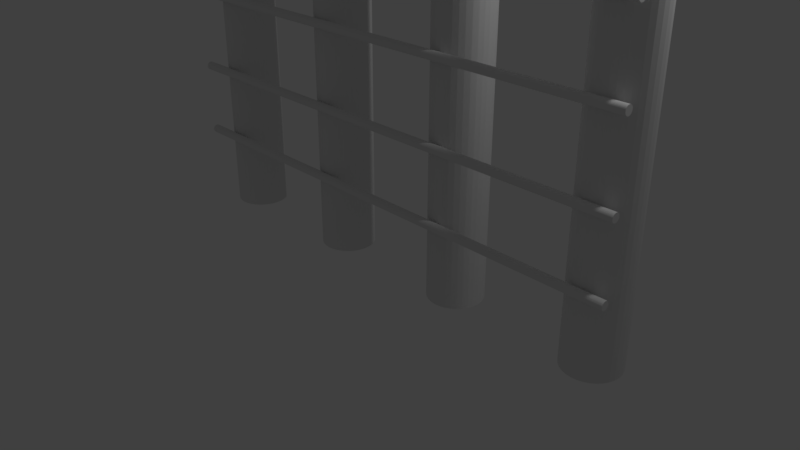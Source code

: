 # Source: fence_wire.blend  (saved by Blender 2.79.0; exported with 4.5.12 LTS)
import bpy
from mathutils import Matrix  # noqa: F401  (used for matrix-valued properties, if any)

bpy.ops.wm.read_factory_settings(use_empty=True)
scene = bpy.context.scene
scene.name = 'Scene'

# ---- collections
col_collection_1 = bpy.data.collections.new('Collection 1'); scene.collection.children.link(col_collection_1)

# ---- world
world_world = bpy.data.worlds.new('World'); scene.world = world_world
world_world.color = (0.05088, 0.05088, 0.05088)
world_world.use_sun_shadow = False
world_world.sun_shadow_jitter_overblur = 0.0
world_world.cycles.sampling_method = 'MANUAL'

# ---- cameras
cam_camera = bpy.data.cameras.new('Camera')
cam_camera.clip_end = 100.0
cam_camera.lens = 35.0
cam_camera.sensor_width = 32.0
cam_camera.sensor_height = 18.0
cam_camera.ortho_scale = 7.314
cam_camera.dof.focus_distance = 0.0
cam_camera.dof.aperture_fstop = 128.0

# ---- lights
light_lamp = bpy.data.lights.new('Lamp', 'POINT')
light_lamp.transmission_factor = 0.0
light_lamp.cutoff_distance = 30.0
light_lamp.energy = 100.0
light_lamp.shadow_buffer_clip_start = 1.001
light_lamp.shadow_soft_size = 0.1
light_lamp.shadow_maximum_resolution = 0.006
light_lamp.use_absolute_resolution = True

# ---- meshes
me_circle_005 = bpy.data.meshes.new('Circle.005')
me_circle_005.from_pydata([(0.04744, 20.63, -0.3942), (-0.02199, 20.63, -0.401), (-0.08876, 20.63, -0.4213), (-0.1503, 20.63, -0.4542), (-0.2042, 20.63, -0.4984), (-0.2485, 20.63, -0.5524), (-0.2814, 20.63, -0.6139), (-0.3016, 20.63, -0.6807), (-0.3085, 20.63, -0.7501), (-0.3016, 20.63, -0.8195), (-0.2814, 20.63, -0.8863), (-0.2485, 20.63, -0.9478), (-0.2042, 20.63, -1.002), (-0.1503, 20.63, -1.046), (-0.08876, 20.63, -1.079), (-0.02199, 20.63, -1.099), (0.04744, 20.63, -1.106), (0.1169, 20.63, -1.099), (0.1836, 20.63, -1.079), (0.2452, 20.63, -1.046), (0.2991, 20.63, -1.002), (0.3434, 20.63, -0.9478), (0.3763, 20.63, -0.8863), (0.3965, 20.63, -0.8195), (0.4034, 20.63, -0.7501), (0.3965, 20.63, -0.6807), (0.3763, 20.63, -0.6139), (0.3434, 20.63, -0.5524), (0.2991, 20.63, -0.4984), (0.2452, 20.63, -0.4542), (0.1836, 20.63, -0.4213), (0.1169, 20.63, -0.401), (-0.02199, 14.57, -0.401), (0.04744, 14.57, -0.3942), (-0.08876, 14.57, -0.4213), (-0.1503, 14.57, -0.4542), (-0.2042, 14.57, -0.4984), (-0.2485, 14.57, -0.5524), (-0.2814, 14.57, -0.6139), (-0.3016, 14.57, -0.6807), (-0.3085, 14.57, -0.7501), (-0.3016, 14.57, -0.8195), (-0.2814, 14.57, -0.8863), (-0.2485, 14.57, -0.9478), (-0.2042, 14.57, -1.002), (-0.1503, 14.57, -1.046), (-0.08876, 14.57, -1.079), (-0.02199, 14.57, -1.099), (0.04744, 14.57, -1.106), (0.1169, 14.57, -1.099), (0.1836, 14.57, -1.079), (0.2452, 14.57, -1.046), (0.2991, 14.57, -1.002), (0.3434, 14.57, -0.9478), (0.3763, 14.57, -0.8863), (0.3965, 14.57, -0.8195), (0.4034, 14.57, -0.7501), (0.3965, 14.57, -0.6807), (0.3763, 14.57, -0.6139), (0.3434, 14.57, -0.5524), (0.2991, 14.57, -0.4984), (0.2452, 14.57, -0.4542), (0.1836, 14.57, -0.4213), (0.1169, 14.57, -0.401), (-0.02199, -9.597, -0.401), (0.04744, -9.597, -0.3942), (-0.08876, -9.597, -0.4213), (-0.1503, -9.597, -0.4542), (-0.2042, -9.597, -0.4984), (-0.2485, -9.597, -0.5524), (-0.2814, -9.597, -0.6139), (-0.3016, -9.597, -0.6807), (-0.3085, -9.597, -0.7501), (-0.3016, -9.597, -0.8195), (-0.2814, -9.597, -0.8863), (-0.2485, -9.597, -0.9478), (-0.2042, -9.597, -1.002), (-0.1503, -9.597, -1.046), (-0.08876, -9.597, -1.079), (-0.02199, -9.597, -1.099), (0.04744, -9.597, -1.106), (0.1169, -9.597, -1.099), (0.1836, -9.597, -1.079), (0.2452, -9.597, -1.046), (0.2991, -9.597, -1.002), (0.3434, -9.597, -0.9478), (0.3763, -9.597, -0.8863), (0.3965, -9.597, -0.8195), (0.4034, -9.597, -0.7501), (0.3965, -9.597, -0.6807), (0.3763, -9.597, -0.6139), (0.3434, -9.597, -0.5524), (0.2991, -9.597, -0.4984), (0.2452, -9.597, -0.4542), (0.1836, -9.597, -0.4213), (0.1169, -9.597, -0.401), (-0.02199, -23.0, -0.401), (0.04744, -23.0, -0.3942), (-0.08876, -23.0, -0.4213), (-0.1503, -23.0, -0.4542), (-0.2042, -23.0, -0.4984), (-0.2485, -23.0, -0.5524), (-0.2814, -23.0, -0.6139), (-0.3016, -23.0, -0.6807), (-0.3085, -23.0, -0.7501), (-0.3016, -23.0, -0.8196), (-0.2814, -23.0, -0.8863), (-0.2485, -23.0, -0.9479), (-0.2042, -23.0, -1.002), (-0.1503, -23.0, -1.046), (-0.08876, -23.0, -1.079), (-0.02199, -23.0, -1.099), (0.04744, -23.0, -1.106), (0.1169, -23.0, -1.099), (0.1836, -23.0, -1.079), (0.2452, -23.0, -1.046), (0.2991, -23.0, -1.002), (0.3434, -23.0, -0.9479), (0.3763, -23.0, -0.8863), (0.3965, -23.0, -0.8196), (0.4034, -23.0, -0.7501), (0.3965, -23.0, -0.6807), (0.3763, -23.0, -0.6139), (0.3434, -23.0, -0.5524), (0.2991, -23.0, -0.4984), (0.2452, -23.0, -0.4542), (0.1836, -23.0, -0.4213), (0.1169, -23.0, -0.401), (12.78, 20.63, -0.3942), (12.71, 20.63, -0.401), (12.64, 20.63, -0.4213), (12.58, 20.63, -0.4542), (12.53, 20.63, -0.4984), (12.49, 20.63, -0.5524), (12.45, 20.63, -0.6139), (12.43, 20.63, -0.6807), (12.43, 20.63, -0.7501), (12.43, 20.63, -0.8195), (12.45, 20.63, -0.8863), (12.49, 20.63, -0.9478), (12.53, 20.63, -1.002), (12.58, 20.63, -1.046), (12.64, 20.63, -1.079), (12.71, 20.63, -1.099), (12.78, 20.63, -1.106), (12.85, 20.63, -1.099), (12.92, 20.63, -1.079), (12.98, 20.63, -1.046), (13.03, 20.63, -1.002), (13.08, 20.63, -0.9478), (13.11, 20.63, -0.8863), (13.13, 20.63, -0.8195), (13.14, 20.63, -0.7501), (13.13, 20.63, -0.6807), (13.11, 20.63, -0.6139), (13.08, 20.63, -0.5524), (13.03, 20.63, -0.4984), (12.98, 20.63, -0.4542), (12.92, 20.63, -0.4213), (12.85, 20.63, -0.401), (12.71, 14.57, -0.401), (12.78, 14.57, -0.3942), (12.64, 14.57, -0.4213), (12.58, 14.57, -0.4542), (12.53, 14.57, -0.4984), (12.49, 14.57, -0.5524), (12.45, 14.57, -0.6139), (12.43, 14.57, -0.6807), (12.43, 14.57, -0.7501), (12.43, 14.57, -0.8195), (12.45, 14.57, -0.8863), (12.49, 14.57, -0.9478), (12.53, 14.57, -1.002), (12.58, 14.57, -1.046), (12.64, 14.57, -1.079), (12.71, 14.57, -1.099), (12.78, 14.57, -1.106), (12.85, 14.57, -1.099), (12.92, 14.57, -1.079), (12.98, 14.57, -1.046), (13.03, 14.57, -1.002), (13.08, 14.57, -0.9478), (13.11, 14.57, -0.8863), (13.13, 14.57, -0.8195), (13.14, 14.57, -0.7501), (13.13, 14.57, -0.6807), (13.11, 14.57, -0.6139), (13.08, 14.57, -0.5524), (13.03, 14.57, -0.4984), (12.98, 14.57, -0.4542), (12.92, 14.57, -0.4213), (12.85, 14.57, -0.401), (12.71, -9.597, -0.401), (12.78, -9.597, -0.3942), (12.64, -9.597, -0.4213), (12.58, -9.597, -0.4542), (12.53, -9.597, -0.4984), (12.49, -9.597, -0.5524), (12.45, -9.597, -0.6139), (12.43, -9.597, -0.6807), (12.43, -9.597, -0.7501), (12.43, -9.597, -0.8195), (12.45, -9.597, -0.8863), (12.49, -9.597, -0.9478), (12.53, -9.597, -1.002), (12.58, -9.597, -1.046), (12.64, -9.597, -1.079), (12.71, -9.597, -1.099), (12.78, -9.597, -1.106), (12.85, -9.597, -1.099), (12.92, -9.597, -1.079), (12.98, -9.597, -1.046), (13.03, -9.597, -1.002), (13.08, -9.597, -0.9478), (13.11, -9.597, -0.8863), (13.13, -9.597, -0.8195), (13.14, -9.597, -0.7501), (13.13, -9.597, -0.6807), (13.11, -9.597, -0.6139), (13.08, -9.597, -0.5524), (13.03, -9.597, -0.4984), (12.98, -9.597, -0.4542), (12.92, -9.597, -0.4213), (12.85, -9.597, -0.401), (12.71, -23.0, -0.401), (12.78, -23.0, -0.3942), (12.64, -23.0, -0.4213), (12.58, -23.0, -0.4542), (12.53, -23.0, -0.4984), (12.49, -23.0, -0.5524), (12.45, -23.0, -0.6139), (12.43, -23.0, -0.6807), (12.43, -23.0, -0.7501), (12.43, -23.0, -0.8196), (12.45, -23.0, -0.8863), (12.49, -23.0, -0.9479), (12.53, -23.0, -1.002), (12.58, -23.0, -1.046), (12.64, -23.0, -1.079), (12.71, -23.0, -1.099), (12.78, -23.0, -1.106), (12.85, -23.0, -1.099), (12.92, -23.0, -1.079), (12.98, -23.0, -1.046), (13.03, -23.0, -1.002), (13.08, -23.0, -0.9479), (13.11, -23.0, -0.8863), (13.13, -23.0, -0.8196), (13.14, -23.0, -0.7501), (13.13, -23.0, -0.6807), (13.11, -23.0, -0.6139), (13.08, -23.0, -0.5524), (13.03, -23.0, -0.4984), (12.98, -23.0, -0.4542), (12.92, -23.0, -0.4213), (12.85, -23.0, -0.401), (-12.66, 20.63, -0.3942), (-12.72, 20.63, -0.401), (-12.79, 20.63, -0.4213), (-12.85, 20.63, -0.4542), (-12.91, 20.63, -0.4984), (-12.95, 20.63, -0.5524), (-12.98, 20.63, -0.6139), (-13.0, 20.63, -0.6807), (-13.01, 20.63, -0.7501), (-13.0, 20.63, -0.8195), (-12.98, 20.63, -0.8863), (-12.95, 20.63, -0.9478), (-12.91, 20.63, -1.002), (-12.85, 20.63, -1.046), (-12.79, 20.63, -1.079), (-12.72, 20.63, -1.099), (-12.66, 20.63, -1.106), (-12.59, 20.63, -1.099), (-12.52, 20.63, -1.079), (-12.46, 20.63, -1.046), (-12.4, 20.63, -1.002), (-12.36, 20.63, -0.9478), (-12.33, 20.63, -0.8863), (-12.31, 20.63, -0.8195), (-12.3, 20.63, -0.7501), (-12.31, 20.63, -0.6807), (-12.33, 20.63, -0.6139), (-12.36, 20.63, -0.5524), (-12.4, 20.63, -0.4984), (-12.46, 20.63, -0.4542), (-12.52, 20.63, -0.4213), (-12.59, 20.63, -0.401), (-12.72, 14.57, -0.401), (-12.66, 14.57, -0.3942), (-12.79, 14.57, -0.4213), (-12.85, 14.57, -0.4542), (-12.91, 14.57, -0.4984), (-12.95, 14.57, -0.5524), (-12.98, 14.57, -0.6139), (-13.0, 14.57, -0.6807), (-13.01, 14.57, -0.7501), (-13.0, 14.57, -0.8195), (-12.98, 14.57, -0.8863), (-12.95, 14.57, -0.9478), (-12.91, 14.57, -1.002), (-12.85, 14.57, -1.046), (-12.79, 14.57, -1.079), (-12.72, 14.57, -1.099), (-12.66, 14.57, -1.106), (-12.59, 14.57, -1.099), (-12.52, 14.57, -1.079), (-12.46, 14.57, -1.046), (-12.4, 14.57, -1.002), (-12.36, 14.57, -0.9478), (-12.33, 14.57, -0.8863), (-12.31, 14.57, -0.8195), (-12.3, 14.57, -0.7501), (-12.31, 14.57, -0.6807), (-12.33, 14.57, -0.6139), (-12.36, 14.57, -0.5524), (-12.4, 14.57, -0.4984), (-12.46, 14.57, -0.4542), (-12.52, 14.57, -0.4213), (-12.59, 14.57, -0.401), (-12.72, -9.597, -0.401), (-12.66, -9.597, -0.3942), (-12.79, -9.597, -0.4213), (-12.85, -9.597, -0.4542), (-12.91, -9.597, -0.4984), (-12.95, -9.597, -0.5524), (-12.98, -9.597, -0.6139), (-13.0, -9.597, -0.6807), (-13.01, -9.597, -0.7501), (-13.0, -9.597, -0.8195), (-12.98, -9.597, -0.8863), (-12.95, -9.597, -0.9478), (-12.91, -9.597, -1.002), (-12.85, -9.597, -1.046), (-12.79, -9.597, -1.079), (-12.72, -9.597, -1.099), (-12.66, -9.597, -1.106), (-12.59, -9.597, -1.099), (-12.52, -9.597, -1.079), (-12.46, -9.597, -1.046), (-12.4, -9.597, -1.002), (-12.36, -9.597, -0.9478), (-12.33, -9.597, -0.8863), (-12.31, -9.597, -0.8195), (-12.3, -9.597, -0.7501), (-12.31, -9.597, -0.6807), (-12.33, -9.597, -0.6139), (-12.36, -9.597, -0.5524), (-12.4, -9.597, -0.4984), (-12.46, -9.597, -0.4542), (-12.52, -9.597, -0.4213), (-12.59, -9.597, -0.401), (-12.72, -23.0, -0.401), (-12.66, -23.0, -0.3942), (-12.79, -23.0, -0.4213), (-12.85, -23.0, -0.4542), (-12.91, -23.0, -0.4984), (-12.95, -23.0, -0.5524), (-12.98, -23.0, -0.6139), (-13.0, -23.0, -0.6807), (-13.01, -23.0, -0.7501), (-13.0, -23.0, -0.8196), (-12.98, -23.0, -0.8863), (-12.95, -23.0, -0.9479), (-12.91, -23.0, -1.002), (-12.85, -23.0, -1.046), (-12.79, -23.0, -1.079), (-12.72, -23.0, -1.099), (-12.66, -23.0, -1.106), (-12.59, -23.0, -1.099), (-12.52, -23.0, -1.079), (-12.46, -23.0, -1.046), (-12.4, -23.0, -1.002), (-12.36, -23.0, -0.9479), (-12.33, -23.0, -0.8863), (-12.31, -23.0, -0.8196), (-12.3, -23.0, -0.7501), (-12.31, -23.0, -0.6807), (-12.33, -23.0, -0.6139), (-12.36, -23.0, -0.5524), (-12.4, -23.0, -0.4984), (-12.46, -23.0, -0.4542), (-12.52, -23.0, -0.4213), (-12.59, -23.0, -0.401), (6.324, 20.63, -0.3942), (6.254, 20.63, -0.401), (6.187, 20.63, -0.4213), (6.126, 20.63, -0.4542), (6.072, 20.63, -0.4984), (6.028, 20.63, -0.5524), (5.995, 20.63, -0.6139), (5.974, 20.63, -0.6807), (5.968, 20.63, -0.7501), (5.974, 20.63, -0.8195), (5.995, 20.63, -0.8863), (6.028, 20.63, -0.9478), (6.072, 20.63, -1.002), (6.126, 20.63, -1.046), (6.187, 20.63, -1.079), (6.254, 20.63, -1.099), (6.324, 20.63, -1.106), (6.393, 20.63, -1.099), (6.46, 20.63, -1.079), (6.521, 20.63, -1.046), (6.575, 20.63, -1.002), (6.619, 20.63, -0.9478), (6.652, 20.63, -0.8863), (6.673, 20.63, -0.8195), (6.679, 20.63, -0.7501), (6.673, 20.63, -0.6807), (6.652, 20.63, -0.6139), (6.619, 20.63, -0.5524), (6.575, 20.63, -0.4984), (6.521, 20.63, -0.4542), (6.46, 20.63, -0.4213), (6.393, 20.63, -0.401), (6.254, 14.57, -0.401), (6.324, 14.57, -0.3942), (6.187, 14.57, -0.4213), (6.126, 14.57, -0.4542), (6.072, 14.57, -0.4984), (6.028, 14.57, -0.5524), (5.995, 14.57, -0.6139), (5.974, 14.57, -0.6807), (5.968, 14.57, -0.7501), (5.974, 14.57, -0.8195), (5.995, 14.57, -0.8863), (6.028, 14.57, -0.9478), (6.072, 14.57, -1.002), (6.126, 14.57, -1.046), (6.187, 14.57, -1.079), (6.254, 14.57, -1.099), (6.324, 14.57, -1.106), (6.393, 14.57, -1.099), (6.46, 14.57, -1.079), (6.521, 14.57, -1.046), (6.575, 14.57, -1.002), (6.619, 14.57, -0.9478), (6.652, 14.57, -0.8863), (6.673, 14.57, -0.8195), (6.679, 14.57, -0.7501), (6.673, 14.57, -0.6807), (6.652, 14.57, -0.6139), (6.619, 14.57, -0.5524), (6.575, 14.57, -0.4984), (6.521, 14.57, -0.4542), (6.46, 14.57, -0.4213), (6.393, 14.57, -0.401), (6.254, -9.597, -0.401), (6.324, -9.597, -0.3942), (6.187, -9.597, -0.4213), (6.126, -9.597, -0.4542), (6.072, -9.597, -0.4984), (6.028, -9.597, -0.5524), (5.995, -9.597, -0.6139), (5.974, -9.597, -0.6807), (5.968, -9.597, -0.7501), (5.974, -9.597, -0.8195), (5.995, -9.597, -0.8863), (6.028, -9.597, -0.9478), (6.072, -9.597, -1.002), (6.126, -9.597, -1.046), (6.187, -9.597, -1.079), (6.254, -9.597, -1.099), (6.324, -9.597, -1.106), (6.393, -9.597, -1.099), (6.46, -9.597, -1.079), (6.521, -9.597, -1.046), (6.575, -9.597, -1.002), (6.619, -9.597, -0.9478), (6.652, -9.597, -0.8863), (6.673, -9.597, -0.8195), (6.679, -9.597, -0.7501), (6.673, -9.597, -0.6807), (6.652, -9.597, -0.6139), (6.619, -9.597, -0.5524), (6.575, -9.597, -0.4984), (6.521, -9.597, -0.4542), (6.46, -9.597, -0.4213), (6.393, -9.597, -0.401), (6.254, -23.0, -0.401), (6.324, -23.0, -0.3942), (6.187, -23.0, -0.4213), (6.126, -23.0, -0.4542), (6.072, -23.0, -0.4984), (6.028, -23.0, -0.5524), (5.995, -23.0, -0.6139), (5.974, -23.0, -0.6807), (5.968, -23.0, -0.7501), (5.974, -23.0, -0.8196), (5.995, -23.0, -0.8863), (6.028, -23.0, -0.9479), (6.072, -23.0, -1.002), (6.126, -23.0, -1.046), (6.187, -23.0, -1.079), (6.254, -23.0, -1.099), (6.324, -23.0, -1.106), (6.393, -23.0, -1.099), (6.46, -23.0, -1.079), (6.521, -23.0, -1.046), (6.575, -23.0, -1.002), (6.619, -23.0, -0.9479), (6.652, -23.0, -0.8863), (6.673, -23.0, -0.8196), (6.679, -23.0, -0.7501), (6.673, -23.0, -0.6807), (6.652, -23.0, -0.6139), (6.619, -23.0, -0.5524), (6.575, -23.0, -0.4984), (6.521, -23.0, -0.4542), (6.46, -23.0, -0.4213), (6.393, -23.0, -0.401), (-6.592, 20.63, -0.3942), (-6.661, 20.63, -0.401), (-6.728, 20.63, -0.4213), (-6.789, 20.63, -0.4542), (-6.843, 20.63, -0.4984), (-6.888, 20.63, -0.5524), (-6.92, 20.63, -0.6139), (-6.941, 20.63, -0.6807), (-6.948, 20.63, -0.7501), (-6.941, 20.63, -0.8195), (-6.92, 20.63, -0.8863), (-6.888, 20.63, -0.9478), (-6.843, 20.63, -1.002), (-6.789, 20.63, -1.046), (-6.728, 20.63, -1.079), (-6.661, 20.63, -1.099), (-6.592, 20.63, -1.106), (-6.522, 20.63, -1.099), (-6.455, 20.63, -1.079), (-6.394, 20.63, -1.046), (-6.34, 20.63, -1.002), (-6.296, 20.63, -0.9478), (-6.263, 20.63, -0.8863), (-6.243, 20.63, -0.8195), (-6.236, 20.63, -0.7501), (-6.243, 20.63, -0.6807), (-6.263, 20.63, -0.6139), (-6.296, 20.63, -0.5524), (-6.34, 20.63, -0.4984), (-6.394, 20.63, -0.4542), (-6.455, 20.63, -0.4213), (-6.522, 20.63, -0.401), (-6.661, 14.57, -0.401), (-6.592, 14.57, -0.3942), (-6.728, 14.57, -0.4213), (-6.789, 14.57, -0.4542), (-6.843, 14.57, -0.4984), (-6.888, 14.57, -0.5524), (-6.92, 14.57, -0.6139), (-6.941, 14.57, -0.6807), (-6.948, 14.57, -0.7501), (-6.941, 14.57, -0.8195), (-6.92, 14.57, -0.8863), (-6.888, 14.57, -0.9478), (-6.843, 14.57, -1.002), (-6.789, 14.57, -1.046), (-6.728, 14.57, -1.079), (-6.661, 14.57, -1.099), (-6.592, 14.57, -1.106), (-6.522, 14.57, -1.099), (-6.455, 14.57, -1.079), (-6.394, 14.57, -1.046), (-6.34, 14.57, -1.002), (-6.296, 14.57, -0.9478), (-6.263, 14.57, -0.8863), (-6.243, 14.57, -0.8195), (-6.236, 14.57, -0.7501), (-6.243, 14.57, -0.6807), (-6.263, 14.57, -0.6139), (-6.296, 14.57, -0.5524), (-6.34, 14.57, -0.4984), (-6.394, 14.57, -0.4542), (-6.455, 14.57, -0.4213), (-6.522, 14.57, -0.401), (-6.661, -9.597, -0.401), (-6.592, -9.597, -0.3942), (-6.728, -9.597, -0.4213), (-6.789, -9.597, -0.4542), (-6.843, -9.597, -0.4984), (-6.888, -9.597, -0.5524), (-6.92, -9.597, -0.6139), (-6.941, -9.597, -0.6807), (-6.948, -9.597, -0.7501), (-6.941, -9.597, -0.8195), (-6.92, -9.597, -0.8863), (-6.888, -9.597, -0.9478), (-6.843, -9.597, -1.002), (-6.789, -9.597, -1.046), (-6.728, -9.597, -1.079), (-6.661, -9.597, -1.099), (-6.592, -9.597, -1.106), (-6.522, -9.597, -1.099), (-6.455, -9.597, -1.079), (-6.394, -9.597, -1.046), (-6.34, -9.597, -1.002), (-6.296, -9.597, -0.9478), (-6.263, -9.597, -0.8863), (-6.243, -9.597, -0.8195), (-6.236, -9.597, -0.7501), (-6.243, -9.597, -0.6807), (-6.263, -9.597, -0.6139), (-6.296, -9.597, -0.5524), (-6.34, -9.597, -0.4984), (-6.394, -9.597, -0.4542), (-6.455, -9.597, -0.4213), (-6.522, -9.597, -0.401), (-6.661, -23.0, -0.401), (-6.592, -23.0, -0.3942), (-6.728, -23.0, -0.4213), (-6.789, -23.0, -0.4542), (-6.843, -23.0, -0.4984), (-6.888, -23.0, -0.5524), (-6.92, -23.0, -0.6139), (-6.941, -23.0, -0.6807), (-6.948, -23.0, -0.7501), (-6.941, -23.0, -0.8196), (-6.92, -23.0, -0.8863), (-6.888, -23.0, -0.9479), (-6.843, -23.0, -1.002), (-6.789, -23.0, -1.046), (-6.728, -23.0, -1.079), (-6.661, -23.0, -1.099), (-6.592, -23.0, -1.106), (-6.522, -23.0, -1.099), (-6.455, -23.0, -1.079), (-6.394, -23.0, -1.046), (-6.34, -23.0, -1.002), (-6.296, -23.0, -0.9479), (-6.263, -23.0, -0.8863), (-6.243, -23.0, -0.8196), (-6.236, -23.0, -0.7501), (-6.243, -23.0, -0.6807), (-6.263, -23.0, -0.6139), (-6.296, -23.0, -0.5524), (-6.34, -23.0, -0.4984), (-6.394, -23.0, -0.4542), (-6.455, -23.0, -0.4213), (-6.522, -23.0, -0.401), (19.46, -20.84, -0.4047), (19.46, -20.4, -0.3609), (19.46, -19.97, -0.2312), (19.46, -19.57, -0.02048), (19.46, -19.23, 0.2631), (19.46, -18.94, 0.6086), (19.46, -18.73, 1.003), (19.46, -18.6, 1.43), (19.46, -18.56, 1.875), (19.46, -18.6, 2.32), (19.46, -18.73, 2.748), (19.46, -18.94, 3.142), (19.46, -19.23, 3.487), (19.46, -19.57, 3.771), (19.46, -19.97, 3.982), (19.46, -20.4, 4.111), (19.46, -20.84, 4.155), (19.46, -21.29, 4.111), (19.46, -21.71, 3.982), (19.46, -22.11, 3.771), (19.46, -22.45, 3.487), (19.46, -22.74, 3.142), (19.46, -22.95, 2.748), (19.46, -23.08, 2.32), (19.46, -23.12, 1.875), (19.46, -23.08, 1.43), (19.46, -22.95, 1.003), (19.46, -22.74, 0.6086), (19.46, -22.45, 0.2631), (19.46, -22.11, -0.02048), (19.46, -21.71, -0.2312), (19.46, -21.28, -0.3609), (-19.37, -20.4, -0.3609), (-19.37, -20.84, -0.4047), (-19.37, -19.97, -0.2312), (-19.37, -19.57, -0.02048), (-19.37, -19.23, 0.2631), (-19.37, -18.94, 0.6086), (-19.37, -18.73, 1.003), (-19.37, -18.6, 1.43), (-19.37, -18.56, 1.875), (-19.37, -18.6, 2.32), (-19.37, -18.73, 2.748), (-19.37, -18.94, 3.142), (-19.37, -19.23, 3.487), (-19.37, -19.57, 3.771), (-19.37, -19.97, 3.982), (-19.37, -20.4, 4.111), (-19.37, -20.84, 4.155), (-19.37, -21.29, 4.111), (-19.37, -21.71, 3.982), (-19.37, -22.11, 3.771), (-19.37, -22.45, 3.487), (-19.37, -22.74, 3.142), (-19.37, -22.95, 2.748), (-19.37, -23.08, 2.32), (-19.37, -23.12, 1.875), (-19.37, -23.08, 1.43), (-19.37, -22.95, 1.003), (-19.37, -22.74, 0.6086), (-19.37, -22.45, 0.2631), (-19.37, -22.11, -0.02048), (-19.37, -21.71, -0.2312), (-19.37, -21.28, -0.3609), (19.46, -8.028, -0.4047), (19.46, -7.583, -0.3609), (19.46, -7.156, -0.2312), (19.46, -6.761, -0.02048), (19.46, -6.416, 0.2631), (19.46, -6.132, 0.6086), (19.46, -5.922, 1.003), (19.46, -5.792, 1.43), (19.46, -5.748, 1.875), (19.46, -5.792, 2.32), (19.46, -5.922, 2.748), (19.46, -6.132, 3.142), (19.46, -6.416, 3.487), (19.46, -6.761, 3.771), (19.46, -7.156, 3.982), (19.46, -7.583, 4.111), (19.46, -8.028, 4.155), (19.46, -8.473, 4.111), (19.46, -8.901, 3.982), (19.46, -9.295, 3.771), (19.46, -9.64, 3.487), (19.46, -9.924, 3.142), (19.46, -10.13, 2.748), (19.46, -10.26, 2.32), (19.46, -10.31, 1.875), (19.46, -10.26, 1.43), (19.46, -10.13, 1.003), (19.46, -9.924, 0.6086), (19.46, -9.64, 0.2631), (19.46, -9.295, -0.02048), (19.46, -8.901, -0.2312), (19.46, -8.473, -0.3609), (-19.37, -7.583, -0.3609), (-19.37, -8.028, -0.4047), (-19.37, -7.156, -0.2312), (-19.37, -6.761, -0.02048), (-19.37, -6.416, 0.2631), (-19.37, -6.132, 0.6086), (-19.37, -5.922, 1.003), (-19.37, -5.792, 1.43), (-19.37, -5.748, 1.875), (-19.37, -5.792, 2.32), (-19.37, -5.922, 2.748), (-19.37, -6.132, 3.142), (-19.37, -6.416, 3.487), (-19.37, -6.761, 3.771), (-19.37, -7.156, 3.982), (-19.37, -7.583, 4.111), (-19.37, -8.028, 4.155), (-19.37, -8.473, 4.111), (-19.37, -8.901, 3.982), (-19.37, -9.295, 3.771), (-19.37, -9.64, 3.487), (-19.37, -9.924, 3.142), (-19.37, -10.13, 2.748), (-19.37, -10.26, 2.32), (-19.37, -10.31, 1.875), (-19.37, -10.26, 1.43), (-19.37, -10.13, 1.003), (-19.37, -9.924, 0.6086), (-19.37, -9.64, 0.2631), (-19.37, -9.295, -0.02048), (-19.37, -8.901, -0.2312), (-19.37, -8.473, -0.3609), (19.46, 4.784, -0.4047), (19.46, 5.229, -0.3609), (19.46, 5.657, -0.2312), (19.46, 6.051, -0.02048), (19.46, 6.396, 0.2631), (19.46, 6.68, 0.6086), (19.46, 6.891, 1.003), (19.46, 7.02, 1.43), (19.46, 7.064, 1.875), (19.46, 7.02, 2.32), (19.46, 6.891, 2.748), (19.46, 6.68, 3.142), (19.46, 6.396, 3.487), (19.46, 6.051, 3.771), (19.46, 5.657, 3.982), (19.46, 5.229, 4.111), (19.46, 4.784, 4.155), (19.46, 4.339, 4.111), (19.46, 3.912, 3.982), (19.46, 3.517, 3.771), (19.46, 3.172, 3.487), (19.46, 2.888, 3.142), (19.46, 2.678, 2.748), (19.46, 2.548, 2.32), (19.46, 2.504, 1.875), (19.46, 2.548, 1.43), (19.46, 2.678, 1.003), (19.46, 2.888, 0.6086), (19.46, 3.172, 0.2631), (19.46, 3.517, -0.02048), (19.46, 3.912, -0.2312), (19.46, 4.339, -0.3609), (-19.37, 5.229, -0.3609), (-19.37, 4.784, -0.4047), (-19.37, 5.657, -0.2312), (-19.37, 6.051, -0.02048), (-19.37, 6.396, 0.2631), (-19.37, 6.68, 0.6086), (-19.37, 6.891, 1.003), (-19.37, 7.02, 1.43), (-19.37, 7.064, 1.875), (-19.37, 7.02, 2.32), (-19.37, 6.891, 2.748), (-19.37, 6.68, 3.142), (-19.37, 6.396, 3.487), (-19.37, 6.051, 3.771), (-19.37, 5.657, 3.982), (-19.37, 5.229, 4.111), (-19.37, 4.784, 4.155), (-19.37, 4.339, 4.111), (-19.37, 3.912, 3.982), (-19.37, 3.517, 3.771), (-19.37, 3.172, 3.487), (-19.37, 2.888, 3.142), (-19.37, 2.678, 2.748), (-19.37, 2.548, 2.32), (-19.37, 2.504, 1.875), (-19.37, 2.548, 1.43), (-19.37, 2.678, 1.003), (-19.37, 2.888, 0.6086), (-19.37, 3.172, 0.2631), (-19.37, 3.517, -0.02048), (-19.37, 3.912, -0.2312), (-19.37, 4.339, -0.3609), (19.46, 17.6, -0.4047), (19.46, 18.04, -0.3609), (19.46, 18.47, -0.2312), (19.46, 18.86, -0.02048), (19.46, 19.21, 0.2631), (19.46, 19.49, 0.6086), (19.46, 19.7, 1.003), (19.46, 19.83, 1.43), (19.46, 19.88, 1.875), (19.46, 19.83, 2.32), (19.46, 19.7, 2.748), (19.46, 19.49, 3.142), (19.46, 19.21, 3.487), (19.46, 18.86, 3.771), (19.46, 18.47, 3.982), (19.46, 18.04, 4.111), (19.46, 17.6, 4.155), (19.46, 17.15, 4.111), (19.46, 16.72, 3.982), (19.46, 16.33, 3.771), (19.46, 15.98, 3.487), (19.46, 15.7, 3.142), (19.46, 15.49, 2.748), (19.46, 15.36, 2.32), (19.46, 15.32, 1.875), (19.46, 15.36, 1.43), (19.46, 15.49, 1.003), (19.46, 15.7, 0.6086), (19.46, 15.98, 0.2631), (19.46, 16.33, -0.02048), (19.46, 16.72, -0.2312), (19.46, 17.15, -0.3609), (-19.37, 18.04, -0.3609), (-19.37, 17.6, -0.4047), (-19.37, 18.47, -0.2312), (-19.37, 18.86, -0.02048), (-19.37, 19.21, 0.2631), (-19.37, 19.49, 0.6086), (-19.37, 19.7, 1.003), (-19.37, 19.83, 1.43), (-19.37, 19.88, 1.875), (-19.37, 19.83, 2.32), (-19.37, 19.7, 2.748), (-19.37, 19.49, 3.142), (-19.37, 19.21, 3.487), (-19.37, 18.86, 3.771), (-19.37, 18.47, 3.982), (-19.37, 18.04, 4.111), (-19.37, 17.6, 4.155), (-19.37, 17.15, 4.111), (-19.37, 16.72, 3.982), (-19.37, 16.33, 3.771), (-19.37, 15.98, 3.487), (-19.37, 15.7, 3.142), (-19.37, 15.49, 2.748), (-19.37, 15.36, 2.32), (-19.37, 15.32, 1.875), (-19.37, 15.36, 1.43), (-19.37, 15.49, 1.003), (-19.37, 15.7, 0.6086), (-19.37, 15.98, 0.2631), (-19.37, 16.33, -0.02048), (-19.37, 16.72, -0.2312), (-19.37, 17.15, -0.3609)], [], [(1, 0, 31, 30, 29, 28, 27, 26, 25, 24, 23, 22, 21, 20, 19, 18, 17, 16, 15, 14, 13, 12, 11, 10, 9, 8, 7, 6, 5, 4, 3, 2), (52, 53, 85, 84), (25, 26, 58, 57), (12, 13, 45, 44), (26, 27, 59, 58), (13, 14, 46, 45), (0, 1, 32, 33), (27, 28, 60, 59), (14, 15, 47, 46), (1, 2, 34, 32), (28, 29, 61, 60), (15, 16, 48, 47), (2, 3, 35, 34), (29, 30, 62, 61), (16, 17, 49, 48), (3, 4, 36, 35), (30, 31, 63, 62), (17, 18, 50, 49), (4, 5, 37, 36), (31, 0, 33, 63), (18, 19, 51, 50), (5, 6, 38, 37), (19, 20, 52, 51), (6, 7, 39, 38), (20, 21, 53, 52), (7, 8, 40, 39), (21, 22, 54, 53), (8, 9, 41, 40), (22, 23, 55, 54), (9, 10, 42, 41), (23, 24, 56, 55), (10, 11, 43, 42), (24, 25, 57, 56), (11, 12, 44, 43), (87, 88, 120, 119), (39, 40, 72, 71), (53, 54, 86, 85), (40, 41, 73, 72), (54, 55, 87, 86), (41, 42, 74, 73), (55, 56, 88, 87), (42, 43, 75, 74), (56, 57, 89, 88), (43, 44, 76, 75), (57, 58, 90, 89), (44, 45, 77, 76), (58, 59, 91, 90), (45, 46, 78, 77), (33, 32, 64, 65), (59, 60, 92, 91), (46, 47, 79, 78), (32, 34, 66, 64), (60, 61, 93, 92), (47, 48, 80, 79), (34, 35, 67, 66), (61, 62, 94, 93), (48, 49, 81, 80), (35, 36, 68, 67), (62, 63, 95, 94), (49, 50, 82, 81), (36, 37, 69, 68), (63, 33, 65, 95), (50, 51, 83, 82), (37, 38, 70, 69), (51, 52, 84, 83), (38, 39, 71, 70), (96, 98, 99, 100, 101, 102, 103, 104, 105, 106, 107, 108, 109, 110, 111, 112, 113, 114, 115, 116, 117, 118, 119, 120, 121, 122, 123, 124, 125, 126, 127, 97), (74, 75, 107, 106), (88, 89, 121, 120), (75, 76, 108, 107), (89, 90, 122, 121), (76, 77, 109, 108), (90, 91, 123, 122), (77, 78, 110, 109), (65, 64, 96, 97), (91, 92, 124, 123), (78, 79, 111, 110), (64, 66, 98, 96), (92, 93, 125, 124), (79, 80, 112, 111), (66, 67, 99, 98), (93, 94, 126, 125), (80, 81, 113, 112), (67, 68, 100, 99), (94, 95, 127, 126), (81, 82, 114, 113), (68, 69, 101, 100), (95, 65, 97, 127), (82, 83, 115, 114), (69, 70, 102, 101), (83, 84, 116, 115), (70, 71, 103, 102), (84, 85, 117, 116), (71, 72, 104, 103), (85, 86, 118, 117), (72, 73, 105, 104), (86, 87, 119, 118), (73, 74, 106, 105), (129, 128, 159, 158, 157, 156, 155, 154, 153, 152, 151, 150, 149, 148, 147, 146, 145, 144, 143, 142, 141, 140, 139, 138, 137, 136, 135, 134, 133, 132, 131, 130), (180, 181, 213, 212), (153, 154, 186, 185), (140, 141, 173, 172), (154, 155, 187, 186), (141, 142, 174, 173), (128, 129, 160, 161), (155, 156, 188, 187), (142, 143, 175, 174), (129, 130, 162, 160), (156, 157, 189, 188), (143, 144, 176, 175), (130, 131, 163, 162), (157, 158, 190, 189), (144, 145, 177, 176), (131, 132, 164, 163), (158, 159, 191, 190), (145, 146, 178, 177), (132, 133, 165, 164), (159, 128, 161, 191), (146, 147, 179, 178), (133, 134, 166, 165), (147, 148, 180, 179), (134, 135, 167, 166), (148, 149, 181, 180), (135, 136, 168, 167), (149, 150, 182, 181), (136, 137, 169, 168), (150, 151, 183, 182), (137, 138, 170, 169), (151, 152, 184, 183), (138, 139, 171, 170), (152, 153, 185, 184), (139, 140, 172, 171), (215, 216, 248, 247), (167, 168, 200, 199), (181, 182, 214, 213), (168, 169, 201, 200), (182, 183, 215, 214), (169, 170, 202, 201), (183, 184, 216, 215), (170, 171, 203, 202), (184, 185, 217, 216), (171, 172, 204, 203), (185, 186, 218, 217), (172, 173, 205, 204), (186, 187, 219, 218), (173, 174, 206, 205), (161, 160, 192, 193), (187, 188, 220, 219), (174, 175, 207, 206), (160, 162, 194, 192), (188, 189, 221, 220), (175, 176, 208, 207), (162, 163, 195, 194), (189, 190, 222, 221), (176, 177, 209, 208), (163, 164, 196, 195), (190, 191, 223, 222), (177, 178, 210, 209), (164, 165, 197, 196), (191, 161, 193, 223), (178, 179, 211, 210), (165, 166, 198, 197), (179, 180, 212, 211), (166, 167, 199, 198), (224, 226, 227, 228, 229, 230, 231, 232, 233, 234, 235, 236, 237, 238, 239, 240, 241, 242, 243, 244, 245, 246, 247, 248, 249, 250, 251, 252, 253, 254, 255, 225), (202, 203, 235, 234), (216, 217, 249, 248), (203, 204, 236, 235), (217, 218, 250, 249), (204, 205, 237, 236), (218, 219, 251, 250), (205, 206, 238, 237), (193, 192, 224, 225), (219, 220, 252, 251), (206, 207, 239, 238), (192, 194, 226, 224), (220, 221, 253, 252), (207, 208, 240, 239), (194, 195, 227, 226), (221, 222, 254, 253), (208, 209, 241, 240), (195, 196, 228, 227), (222, 223, 255, 254), (209, 210, 242, 241), (196, 197, 229, 228), (223, 193, 225, 255), (210, 211, 243, 242), (197, 198, 230, 229), (211, 212, 244, 243), (198, 199, 231, 230), (212, 213, 245, 244), (199, 200, 232, 231), (213, 214, 246, 245), (200, 201, 233, 232), (214, 215, 247, 246), (201, 202, 234, 233), (257, 256, 287, 286, 285, 284, 283, 282, 281, 280, 279, 278, 277, 276, 275, 274, 273, 272, 271, 270, 269, 268, 267, 266, 265, 264, 263, 262, 261, 260, 259, 258), (308, 309, 341, 340), (281, 282, 314, 313), (268, 269, 301, 300), (282, 283, 315, 314), (269, 270, 302, 301), (256, 257, 288, 289), (283, 284, 316, 315), (270, 271, 303, 302), (257, 258, 290, 288), (284, 285, 317, 316), (271, 272, 304, 303), (258, 259, 291, 290), (285, 286, 318, 317), (272, 273, 305, 304), (259, 260, 292, 291), (286, 287, 319, 318), (273, 274, 306, 305), (260, 261, 293, 292), (287, 256, 289, 319), (274, 275, 307, 306), (261, 262, 294, 293), (275, 276, 308, 307), (262, 263, 295, 294), (276, 277, 309, 308), (263, 264, 296, 295), (277, 278, 310, 309), (264, 265, 297, 296), (278, 279, 311, 310), (265, 266, 298, 297), (279, 280, 312, 311), (266, 267, 299, 298), (280, 281, 313, 312), (267, 268, 300, 299), (343, 344, 376, 375), (295, 296, 328, 327), (309, 310, 342, 341), (296, 297, 329, 328), (310, 311, 343, 342), (297, 298, 330, 329), (311, 312, 344, 343), (298, 299, 331, 330), (312, 313, 345, 344), (299, 300, 332, 331), (313, 314, 346, 345), (300, 301, 333, 332), (314, 315, 347, 346), (301, 302, 334, 333), (289, 288, 320, 321), (315, 316, 348, 347), (302, 303, 335, 334), (288, 290, 322, 320), (316, 317, 349, 348), (303, 304, 336, 335), (290, 291, 323, 322), (317, 318, 350, 349), (304, 305, 337, 336), (291, 292, 324, 323), (318, 319, 351, 350), (305, 306, 338, 337), (292, 293, 325, 324), (319, 289, 321, 351), (306, 307, 339, 338), (293, 294, 326, 325), (307, 308, 340, 339), (294, 295, 327, 326), (352, 354, 355, 356, 357, 358, 359, 360, 361, 362, 363, 364, 365, 366, 367, 368, 369, 370, 371, 372, 373, 374, 375, 376, 377, 378, 379, 380, 381, 382, 383, 353), (330, 331, 363, 362), (344, 345, 377, 376), (331, 332, 364, 363), (345, 346, 378, 377), (332, 333, 365, 364), (346, 347, 379, 378), (333, 334, 366, 365), (321, 320, 352, 353), (347, 348, 380, 379), (334, 335, 367, 366), (320, 322, 354, 352), (348, 349, 381, 380), (335, 336, 368, 367), (322, 323, 355, 354), (349, 350, 382, 381), (336, 337, 369, 368), (323, 324, 356, 355), (350, 351, 383, 382), (337, 338, 370, 369), (324, 325, 357, 356), (351, 321, 353, 383), (338, 339, 371, 370), (325, 326, 358, 357), (339, 340, 372, 371), (326, 327, 359, 358), (340, 341, 373, 372), (327, 328, 360, 359), (341, 342, 374, 373), (328, 329, 361, 360), (342, 343, 375, 374), (329, 330, 362, 361), (385, 384, 415, 414, 413, 412, 411, 410, 409, 408, 407, 406, 405, 404, 403, 402, 401, 400, 399, 398, 397, 396, 395, 394, 393, 392, 391, 390, 389, 388, 387, 386), (436, 437, 469, 468), (409, 410, 442, 441), (396, 397, 429, 428), (410, 411, 443, 442), (397, 398, 430, 429), (384, 385, 416, 417), (411, 412, 444, 443), (398, 399, 431, 430), (385, 386, 418, 416), (412, 413, 445, 444), (399, 400, 432, 431), (386, 387, 419, 418), (413, 414, 446, 445), (400, 401, 433, 432), (387, 388, 420, 419), (414, 415, 447, 446), (401, 402, 434, 433), (388, 389, 421, 420), (415, 384, 417, 447), (402, 403, 435, 434), (389, 390, 422, 421), (403, 404, 436, 435), (390, 391, 423, 422), (404, 405, 437, 436), (391, 392, 424, 423), (405, 406, 438, 437), (392, 393, 425, 424), (406, 407, 439, 438), (393, 394, 426, 425), (407, 408, 440, 439), (394, 395, 427, 426), (408, 409, 441, 440), (395, 396, 428, 427), (471, 472, 504, 503), (423, 424, 456, 455), (437, 438, 470, 469), (424, 425, 457, 456), (438, 439, 471, 470), (425, 426, 458, 457), (439, 440, 472, 471), (426, 427, 459, 458), (440, 441, 473, 472), (427, 428, 460, 459), (441, 442, 474, 473), (428, 429, 461, 460), (442, 443, 475, 474), (429, 430, 462, 461), (417, 416, 448, 449), (443, 444, 476, 475), (430, 431, 463, 462), (416, 418, 450, 448), (444, 445, 477, 476), (431, 432, 464, 463), (418, 419, 451, 450), (445, 446, 478, 477), (432, 433, 465, 464), (419, 420, 452, 451), (446, 447, 479, 478), (433, 434, 466, 465), (420, 421, 453, 452), (447, 417, 449, 479), (434, 435, 467, 466), (421, 422, 454, 453), (435, 436, 468, 467), (422, 423, 455, 454), (480, 482, 483, 484, 485, 486, 487, 488, 489, 490, 491, 492, 493, 494, 495, 496, 497, 498, 499, 500, 501, 502, 503, 504, 505, 506, 507, 508, 509, 510, 511, 481), (458, 459, 491, 490), (472, 473, 505, 504), (459, 460, 492, 491), (473, 474, 506, 505), (460, 461, 493, 492), (474, 475, 507, 506), (461, 462, 494, 493), (449, 448, 480, 481), (475, 476, 508, 507), (462, 463, 495, 494), (448, 450, 482, 480), (476, 477, 509, 508), (463, 464, 496, 495), (450, 451, 483, 482), (477, 478, 510, 509), (464, 465, 497, 496), (451, 452, 484, 483), (478, 479, 511, 510), (465, 466, 498, 497), (452, 453, 485, 484), (479, 449, 481, 511), (466, 467, 499, 498), (453, 454, 486, 485), (467, 468, 500, 499), (454, 455, 487, 486), (468, 469, 501, 500), (455, 456, 488, 487), (469, 470, 502, 501), (456, 457, 489, 488), (470, 471, 503, 502), (457, 458, 490, 489), (513, 512, 543, 542, 541, 540, 539, 538, 537, 536, 535, 534, 533, 532, 531, 530, 529, 528, 527, 526, 525, 524, 523, 522, 521, 520, 519, 518, 517, 516, 515, 514), (564, 565, 597, 596), (537, 538, 570, 569), (524, 525, 557, 556), (538, 539, 571, 570), (525, 526, 558, 557), (512, 513, 544, 545), (539, 540, 572, 571), (526, 527, 559, 558), (513, 514, 546, 544), (540, 541, 573, 572), (527, 528, 560, 559), (514, 515, 547, 546), (541, 542, 574, 573), (528, 529, 561, 560), (515, 516, 548, 547), (542, 543, 575, 574), (529, 530, 562, 561), (516, 517, 549, 548), (543, 512, 545, 575), (530, 531, 563, 562), (517, 518, 550, 549), (531, 532, 564, 563), (518, 519, 551, 550), (532, 533, 565, 564), (519, 520, 552, 551), (533, 534, 566, 565), (520, 521, 553, 552), (534, 535, 567, 566), (521, 522, 554, 553), (535, 536, 568, 567), (522, 523, 555, 554), (536, 537, 569, 568), (523, 524, 556, 555), (599, 600, 632, 631), (551, 552, 584, 583), (565, 566, 598, 597), (552, 553, 585, 584), (566, 567, 599, 598), (553, 554, 586, 585), (567, 568, 600, 599), (554, 555, 587, 586), (568, 569, 601, 600), (555, 556, 588, 587), (569, 570, 602, 601), (556, 557, 589, 588), (570, 571, 603, 602), (557, 558, 590, 589), (545, 544, 576, 577), (571, 572, 604, 603), (558, 559, 591, 590), (544, 546, 578, 576), (572, 573, 605, 604), (559, 560, 592, 591), (546, 547, 579, 578), (573, 574, 606, 605), (560, 561, 593, 592), (547, 548, 580, 579), (574, 575, 607, 606), (561, 562, 594, 593), (548, 549, 581, 580), (575, 545, 577, 607), (562, 563, 595, 594), (549, 550, 582, 581), (563, 564, 596, 595), (550, 551, 583, 582), (608, 610, 611, 612, 613, 614, 615, 616, 617, 618, 619, 620, 621, 622, 623, 624, 625, 626, 627, 628, 629, 630, 631, 632, 633, 634, 635, 636, 637, 638, 639, 609), (586, 587, 619, 618), (600, 601, 633, 632), (587, 588, 620, 619), (601, 602, 634, 633), (588, 589, 621, 620), (602, 603, 635, 634), (589, 590, 622, 621), (577, 576, 608, 609), (603, 604, 636, 635), (590, 591, 623, 622), (576, 578, 610, 608), (604, 605, 637, 636), (591, 592, 624, 623), (578, 579, 611, 610), (605, 606, 638, 637), (592, 593, 625, 624), (579, 580, 612, 611), (606, 607, 639, 638), (593, 594, 626, 625), (580, 581, 613, 612), (607, 577, 609, 639), (594, 595, 627, 626), (581, 582, 614, 613), (595, 596, 628, 627), (582, 583, 615, 614), (596, 597, 629, 628), (583, 584, 616, 615), (597, 598, 630, 629), (584, 585, 617, 616), (598, 599, 631, 630), (585, 586, 618, 617), (641, 642, 643, 644, 645, 646, 647, 648, 649, 650, 651, 652, 653, 654, 655, 656, 657, 658, 659, 660, 661, 662, 663, 664, 665, 666, 667, 668, 669, 670, 671, 640), (672, 673, 703, 702, 701, 700, 699, 698, 697, 696, 695, 694, 693, 692, 691, 690, 689, 688, 687, 686, 685, 684, 683, 682, 681, 680, 679, 678, 677, 676, 675, 674), (665, 697, 698, 666), (652, 684, 685, 653), (666, 698, 699, 667), (653, 685, 686, 654), (640, 673, 672, 641), (667, 699, 700, 668), (654, 686, 687, 655), (641, 672, 674, 642), (668, 700, 701, 669), (655, 687, 688, 656), (642, 674, 675, 643), (669, 701, 702, 670), (656, 688, 689, 657), (643, 675, 676, 644), (670, 702, 703, 671), (657, 689, 690, 658), (644, 676, 677, 645), (671, 703, 673, 640), (658, 690, 691, 659), (645, 677, 678, 646), (659, 691, 692, 660), (646, 678, 679, 647), (660, 692, 693, 661), (647, 679, 680, 648), (661, 693, 694, 662), (648, 680, 681, 649), (662, 694, 695, 663), (649, 681, 682, 650), (663, 695, 696, 664), (650, 682, 683, 651), (664, 696, 697, 665), (651, 683, 684, 652), (705, 706, 707, 708, 709, 710, 711, 712, 713, 714, 715, 716, 717, 718, 719, 720, 721, 722, 723, 724, 725, 726, 727, 728, 729, 730, 731, 732, 733, 734, 735, 704), (736, 737, 767, 766, 765, 764, 763, 762, 761, 760, 759, 758, 757, 756, 755, 754, 753, 752, 751, 750, 749, 748, 747, 746, 745, 744, 743, 742, 741, 740, 739, 738), (729, 761, 762, 730), (716, 748, 749, 717), (730, 762, 763, 731), (717, 749, 750, 718), (704, 737, 736, 705), (731, 763, 764, 732), (718, 750, 751, 719), (705, 736, 738, 706), (732, 764, 765, 733), (719, 751, 752, 720), (706, 738, 739, 707), (733, 765, 766, 734), (720, 752, 753, 721), (707, 739, 740, 708), (734, 766, 767, 735), (721, 753, 754, 722), (708, 740, 741, 709), (735, 767, 737, 704), (722, 754, 755, 723), (709, 741, 742, 710), (723, 755, 756, 724), (710, 742, 743, 711), (724, 756, 757, 725), (711, 743, 744, 712), (725, 757, 758, 726), (712, 744, 745, 713), (726, 758, 759, 727), (713, 745, 746, 714), (727, 759, 760, 728), (714, 746, 747, 715), (728, 760, 761, 729), (715, 747, 748, 716), (769, 770, 771, 772, 773, 774, 775, 776, 777, 778, 779, 780, 781, 782, 783, 784, 785, 786, 787, 788, 789, 790, 791, 792, 793, 794, 795, 796, 797, 798, 799, 768), (800, 801, 831, 830, 829, 828, 827, 826, 825, 824, 823, 822, 821, 820, 819, 818, 817, 816, 815, 814, 813, 812, 811, 810, 809, 808, 807, 806, 805, 804, 803, 802), (793, 825, 826, 794), (780, 812, 813, 781), (794, 826, 827, 795), (781, 813, 814, 782), (768, 801, 800, 769), (795, 827, 828, 796), (782, 814, 815, 783), (769, 800, 802, 770), (796, 828, 829, 797), (783, 815, 816, 784), (770, 802, 803, 771), (797, 829, 830, 798), (784, 816, 817, 785), (771, 803, 804, 772), (798, 830, 831, 799), (785, 817, 818, 786), (772, 804, 805, 773), (799, 831, 801, 768), (786, 818, 819, 787), (773, 805, 806, 774), (787, 819, 820, 788), (774, 806, 807, 775), (788, 820, 821, 789), (775, 807, 808, 776), (789, 821, 822, 790), (776, 808, 809, 777), (790, 822, 823, 791), (777, 809, 810, 778), (791, 823, 824, 792), (778, 810, 811, 779), (792, 824, 825, 793), (779, 811, 812, 780), (833, 834, 835, 836, 837, 838, 839, 840, 841, 842, 843, 844, 845, 846, 847, 848, 849, 850, 851, 852, 853, 854, 855, 856, 857, 858, 859, 860, 861, 862, 863, 832), (864, 865, 895, 894, 893, 892, 891, 890, 889, 888, 887, 886, 885, 884, 883, 882, 881, 880, 879, 878, 877, 876, 875, 874, 873, 872, 871, 870, 869, 868, 867, 866), (857, 889, 890, 858), (844, 876, 877, 845), (858, 890, 891, 859), (845, 877, 878, 846), (832, 865, 864, 833), (859, 891, 892, 860), (846, 878, 879, 847), (833, 864, 866, 834), (860, 892, 893, 861), (847, 879, 880, 848), (834, 866, 867, 835), (861, 893, 894, 862), (848, 880, 881, 849), (835, 867, 868, 836), (862, 894, 895, 863), (849, 881, 882, 850), (836, 868, 869, 837), (863, 895, 865, 832), (850, 882, 883, 851), (837, 869, 870, 838), (851, 883, 884, 852), (838, 870, 871, 839), (852, 884, 885, 853), (839, 871, 872, 840), (853, 885, 886, 854), (840, 872, 873, 841), (854, 886, 887, 855), (841, 873, 874, 842), (855, 887, 888, 856), (842, 874, 875, 843), (856, 888, 889, 857), (843, 875, 876, 844)])
me_circle_005.use_remesh_preserve_volume = False
me_circle_005.use_remesh_preserve_attributes = False
me_circle_005.use_mirror_vertex_groups = False
me_circle_005.update()

# ---- objects
ob_circle_005 = bpy.data.objects.new('Circle.005', me_circle_005)
ob_lamp = bpy.data.objects.new('Lamp', light_lamp)
ob_camera = bpy.data.objects.new('Camera', cam_camera)

# ---- transforms, parenting, visibility, modifiers, constraints
ob_circle_005.location = (0.0, 0.0, 2.855)
ob_circle_005.rotation_euler = (1.571, 1.571, 0.0)
ob_circle_005.scale = (-0.1561, -0.1561, -0.1561)
ob_circle_005.lineart.crease_threshold = 0.0
ob_lamp.location = (4.076, 1.005, 5.904)
ob_lamp.rotation_euler = (0.6503, 0.05522, 1.866)
ob_lamp.lock_rotations_4d = False
ob_lamp.empty_display_type = 'ARROWS'
ob_lamp.color = (0.0, 0.0, 0.0, 0.0)
ob_lamp.lineart.crease_threshold = 0.0
ob_camera.location = (7.481, -6.508, 5.344)
ob_camera.rotation_euler = (1.109, 0.0, 0.8149)
ob_camera.lock_rotations_4d = False
ob_camera.empty_display_type = 'ARROWS'
ob_camera.color = (0.0, 0.0, 0.0, 0.0)
ob_camera.display_type = 'WIRE'
ob_camera.lineart.crease_threshold = 0.0

# ---- collection membership
col_collection_1.objects.link(ob_circle_005)
col_collection_1.objects.link(ob_lamp)
col_collection_1.objects.link(ob_camera)

# ---- scene / render settings (as saved in the file)
scene.camera = ob_camera
scene.frame_start = 1; scene.frame_end = 250; scene.frame_set(1)
scene.render.engine = 'BLENDER_EEVEE_NEXT'
scene.render.resolution_percentage = 50
scene.render.dither_intensity = 0.0
scene.cycles.use_denoising = False
scene.cycles.samples = 128
scene.cycles.sampling_pattern = 'TABULATED_SOBOL'
scene.cycles.use_adaptive_sampling = False
scene.cycles.use_light_tree = False
scene.cycles.blur_glossy = 0.0
scene.cycles.sample_clamp_indirect = 0.0
scene.view_settings.view_transform = 'Standard'
bpy.context.view_layer.update()
